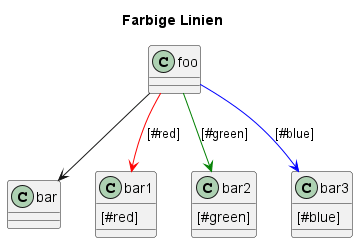

The diagram above was rendered by PlantUML. Its source (embedded in the PNG):
@startuml
title Farbige Linien
class foo
class bar
bar1 : [#red]
bar2 : [#green]
bar3 : [#blue]

foo --> bar
foo -[#red]-> bar1     : [#red]
foo -[#green]-> bar2   : [#green]
foo -[#blue]-> bar3    : [#blue]
'foo -[#blue;#yellow;#green]-> bar4
@enduml